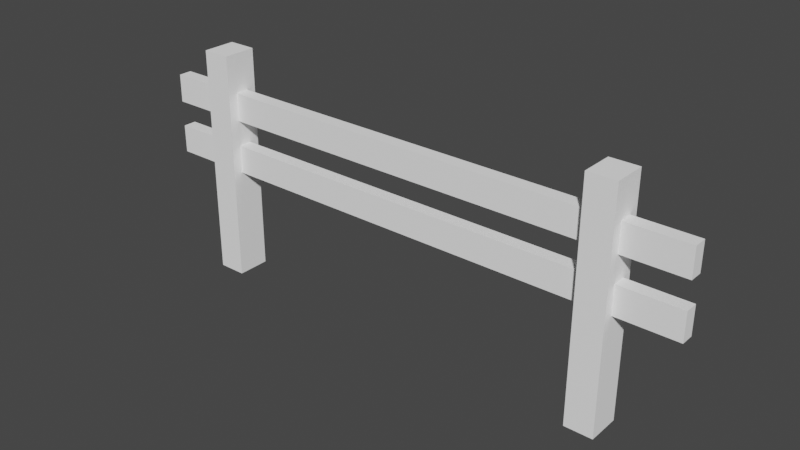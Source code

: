 # Source: fence.blend  (saved by Blender 3.1.7; exported with 4.5.12 LTS)
import bpy
from mathutils import Matrix  # noqa: F401  (used for matrix-valued properties, if any)

bpy.ops.wm.read_factory_settings(use_empty=True)
scene = bpy.context.scene
scene.name = 'Scene'

# ---- collections
col_collection = bpy.data.collections.new('Collection'); scene.collection.children.link(col_collection)

# ---- materials (node trees are filled in below, after node groups)
mat_material_004 = bpy.data.materials.new('Material.004')
mat_material_004.alpha_threshold = 0.0
mat_material_004.use_transparent_shadow = False
mat_material_004.diffuse_color = (1.0, 1.0, 1.0, 1.0)
mat_material_004.roughness = 0.5
mat_material_004.specular_intensity = 0.0

# ---- material node trees

# ---- world
world_world = bpy.data.worlds.new('World'); scene.world = world_world
world_world.use_nodes = True; world_world.node_tree.nodes.clear()
_N = world_world.node_tree.nodes; _L = world_world.node_tree.links
n0 = _N.new('ShaderNodeOutputWorld'); n0.name = 'World Output'; n0.location = (300, 300)
n1 = _N.new('ShaderNodeBackground'); n1.name = 'Background'; n1.location = (10, 300)
n1.inputs[0].default_value = (0.05088, 0.05088, 0.05088, 1.0)
_L.new(n1.outputs[0], n0.inputs[0])
n0.is_active_output = True
world_world.color = (0.05088, 0.05088, 0.05088)
world_world.use_sun_shadow = False
world_world.sun_shadow_jitter_overblur = 0.0

# ---- meshes
me_cube_041 = bpy.data.meshes.new('Cube.041')
me_cube_041.from_pydata([(-1.176, 0.02631, 0.02815), (1.19, 0.02037, 0.02815), (-1.176, 0.02631, -0.02815), (1.19, 0.02037, -0.02815), (-1.176, -0.09369, 0.02815), (1.19, -0.09963, 0.02815), (-1.176, -0.09369, -0.02815), (1.19, -0.09963, -0.02815), (-1.175, 0.2566, 0.02815), (1.19, 0.2507, 0.02815), (-1.175, 0.2566, -0.02815), (1.19, 0.2507, -0.02815), (-1.176, 0.1366, 0.02815), (1.19, 0.1307, 0.02815), (-1.176, 0.1366, -0.02815), (1.19, 0.1307, -0.02815), (0.811, -0.5787, 0.07066), (0.8135, 0.4037, 0.07066), (0.811, -0.5787, -0.07066), (0.8135, 0.4037, -0.07066), (0.931, -0.579, 0.07066), (0.9335, 0.4034, 0.07066), (0.931, -0.579, -0.07066), (0.9335, 0.4034, -0.07066), (-0.9478, -0.5604, 0.07066), (-0.9454, 0.422, 0.07066), (-0.9478, -0.5604, -0.07066), (-0.9454, 0.422, -0.07066), (-0.8278, -0.5607, 0.07066), (-0.8254, 0.4217, 0.07066), (-0.8278, -0.5607, -0.07066), (-0.8254, 0.4217, -0.07066)], [], [(1, 2, 0), (3, 6, 2), (7, 4, 6), (5, 0, 4), (2, 4, 0), (3, 5, 7), (9, 10, 8), (11, 14, 10), (15, 12, 14), (12, 9, 8), (14, 8, 10), (11, 13, 15), (17, 18, 16), (19, 22, 18), (23, 20, 22), (21, 16, 20), (22, 16, 18), (19, 21, 23), (25, 26, 24), (27, 30, 26), (31, 28, 30), (29, 24, 28), (30, 24, 26), (27, 29, 31), (1, 3, 2), (3, 7, 6), (7, 5, 4), (5, 1, 0), (2, 6, 4), (3, 1, 5), (9, 11, 10), (11, 15, 14), (15, 13, 12), (12, 13, 9), (14, 12, 8), (11, 9, 13), (17, 19, 18), (19, 23, 22), (23, 21, 20), (21, 17, 16), (22, 20, 16), (19, 17, 21), (25, 27, 26), (27, 31, 30), (31, 29, 28), (29, 25, 24), (30, 28, 24), (27, 25, 29)])
me_cube_041.materials.append(mat_material_004)
me_cube_041.use_remesh_preserve_volume = False
me_cube_041.use_remesh_preserve_attributes = False
me_cube_041.use_mirror_vertex_groups = False
me_cube_041.update()

# ---- objects
ob_cube_004 = bpy.data.objects.new('Cube.004', me_cube_041)

# ---- transforms, parenting, visibility, modifiers, constraints
ob_cube_004.location = (-0.06679, 0.006838, 0.5512)
ob_cube_004.rotation_euler = (1.571, 0.0, 0.0)
ob_cube_004.lineart.crease_threshold = 0.0

# ---- collection membership
col_collection.objects.link(ob_cube_004)

# ---- scene / render settings (as saved in the file)
scene.frame_start = 1; scene.frame_end = 250; scene.frame_set(1)
scene.render.engine = 'BLENDER_EEVEE_NEXT'
scene.cycles.sampling_pattern = 'TABULATED_SOBOL'
scene.cycles.use_light_tree = False
scene.view_settings.view_transform = 'Filmic'
bpy.context.view_layer.update()

# ---- added for rendering (the .blend has no active camera and no usable light): camera, sun
cam_auto = bpy.data.cameras.new('AutoCamera')
cam_auto.lens = 50.0
cam_auto.sensor_width = 36.0
cam_auto.clip_end = 1000.0
ob_auto_camera = bpy.data.objects.new('AutoCamera', cam_auto)
scene.collection.objects.link(ob_auto_camera)
ob_auto_camera.location = (2.32144, -2.85042, 2.37751)
ob_auto_camera.rotation_euler = (1.09748, -7.21219e-08, 0.694738)
scene.camera = ob_auto_camera
light_auto_sun = bpy.data.lights.new('AutoSun', 'SUN')
light_auto_sun.energy = 3.0
light_auto_sun.angle = 0.0523599
ob_auto_sun = bpy.data.objects.new('AutoSun', light_auto_sun)
scene.collection.objects.link(ob_auto_sun)
ob_auto_sun.rotation_euler = (0.872665, 0.174533, 0.523599)
bpy.context.view_layer.update()
